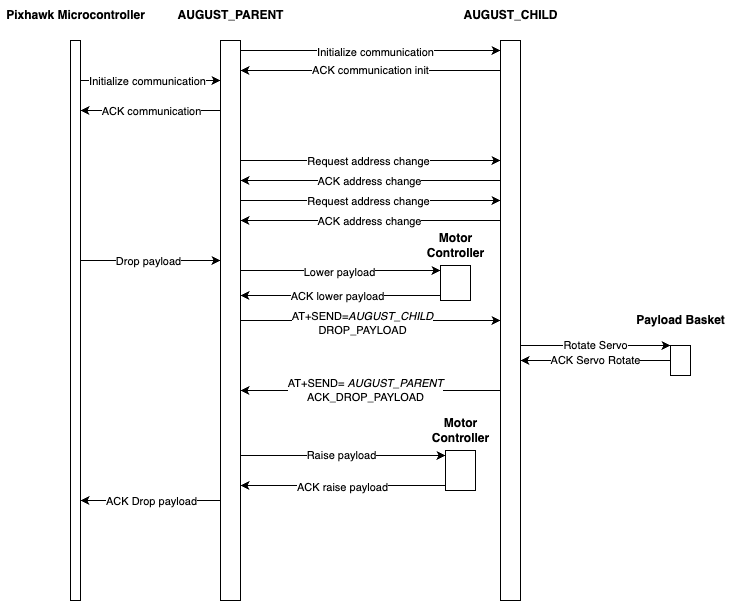

The diagram above was exported from draw.io. Its source (the exported page's mxGraphModel, read from the mxfile embedded in the PNG):
<mxGraphModel dx="697" dy="594" grid="1" gridSize="10" guides="1" tooltips="1" connect="1" arrows="1" fold="1" page="1" pageScale="1" pageWidth="1100" pageHeight="850" math="0" shadow="0">
  <root>
    <mxCell id="0" />
    <mxCell id="1" parent="0" />
    <mxCell id="c1o_I43gNxkD8a20djhd-44" style="edgeStyle=orthogonalEdgeStyle;rounded=0;orthogonalLoop=1;jettySize=auto;html=1;curved=0;" parent="1" edge="1">
      <mxGeometry relative="1" as="geometry">
        <mxPoint x="120" y="310" as="sourcePoint" />
        <mxPoint x="260" y="310" as="targetPoint" />
      </mxGeometry>
    </mxCell>
    <mxCell id="c1o_I43gNxkD8a20djhd-45" value="Drop payload" style="edgeLabel;html=1;align=center;verticalAlign=middle;resizable=0;points=[];" parent="c1o_I43gNxkD8a20djhd-44" vertex="1" connectable="0">
      <mxGeometry x="-0.0429" y="-3" relative="1" as="geometry">
        <mxPoint y="-3" as="offset" />
      </mxGeometry>
    </mxCell>
    <mxCell id="c1o_I43gNxkD8a20djhd-1" value="&lt;div&gt;&lt;br&gt;&lt;/div&gt;" style="html=1;points=[[0,0,0,0,5],[0,1,0,0,-5],[1,0,0,0,5],[1,1,0,0,-5]];perimeter=orthogonalPerimeter;outlineConnect=0;targetShapes=umlLifeline;portConstraint=eastwest;newEdgeStyle={&quot;curved&quot;:0,&quot;rounded&quot;:0};" parent="1" vertex="1">
      <mxGeometry x="110" y="90" width="10" height="560" as="geometry" />
    </mxCell>
    <mxCell id="c1o_I43gNxkD8a20djhd-20" style="edgeStyle=orthogonalEdgeStyle;rounded=0;orthogonalLoop=1;jettySize=auto;html=1;curved=0;" parent="1" edge="1">
      <mxGeometry relative="1" as="geometry">
        <mxPoint x="260" y="160" as="sourcePoint" />
        <mxPoint x="120" y="160" as="targetPoint" />
        <Array as="points">
          <mxPoint x="250" y="160" />
          <mxPoint x="250" y="160" />
        </Array>
      </mxGeometry>
    </mxCell>
    <mxCell id="c1o_I43gNxkD8a20djhd-21" value="ACK communication" style="edgeLabel;html=1;align=center;verticalAlign=middle;resizable=0;points=[];" parent="c1o_I43gNxkD8a20djhd-20" vertex="1" connectable="0">
      <mxGeometry x="0.0714" y="-4" relative="1" as="geometry">
        <mxPoint x="5" y="4" as="offset" />
      </mxGeometry>
    </mxCell>
    <mxCell id="c1o_I43gNxkD8a20djhd-24" value="" style="edgeStyle=orthogonalEdgeStyle;rounded=0;orthogonalLoop=1;jettySize=auto;html=1;curved=0;" parent="1" source="c1o_I43gNxkD8a20djhd-8" target="c1o_I43gNxkD8a20djhd-23" edge="1">
      <mxGeometry relative="1" as="geometry">
        <Array as="points">
          <mxPoint x="410" y="100" />
          <mxPoint x="410" y="100" />
        </Array>
      </mxGeometry>
    </mxCell>
    <mxCell id="c1o_I43gNxkD8a20djhd-27" value="Initialize communication" style="edgeLabel;html=1;align=center;verticalAlign=middle;resizable=0;points=[];" parent="c1o_I43gNxkD8a20djhd-24" vertex="1" connectable="0">
      <mxGeometry x="0.0308" y="-1" relative="1" as="geometry">
        <mxPoint as="offset" />
      </mxGeometry>
    </mxCell>
    <mxCell id="c1o_I43gNxkD8a20djhd-29" style="edgeStyle=orthogonalEdgeStyle;rounded=0;orthogonalLoop=1;jettySize=auto;html=1;curved=0;" parent="1" source="c1o_I43gNxkD8a20djhd-8" target="c1o_I43gNxkD8a20djhd-23" edge="1">
      <mxGeometry relative="1" as="geometry">
        <Array as="points">
          <mxPoint x="500" y="210" />
          <mxPoint x="500" y="210" />
        </Array>
      </mxGeometry>
    </mxCell>
    <mxCell id="c1o_I43gNxkD8a20djhd-31" value="Request address change" style="edgeLabel;html=1;align=center;verticalAlign=middle;resizable=0;points=[];" parent="c1o_I43gNxkD8a20djhd-29" vertex="1" connectable="0">
      <mxGeometry x="-0.0231" relative="1" as="geometry">
        <mxPoint as="offset" />
      </mxGeometry>
    </mxCell>
    <mxCell id="c1o_I43gNxkD8a20djhd-72" style="edgeStyle=orthogonalEdgeStyle;rounded=0;orthogonalLoop=1;jettySize=auto;html=1;curved=0;" parent="1" edge="1">
      <mxGeometry relative="1" as="geometry">
        <mxPoint x="260" y="550" as="sourcePoint" />
        <mxPoint x="120" y="550" as="targetPoint" />
      </mxGeometry>
    </mxCell>
    <mxCell id="c1o_I43gNxkD8a20djhd-73" value="ACK Drop payload" style="edgeLabel;html=1;align=center;verticalAlign=middle;resizable=0;points=[];" parent="c1o_I43gNxkD8a20djhd-72" vertex="1" connectable="0">
      <mxGeometry x="0.1" relative="1" as="geometry">
        <mxPoint x="7" as="offset" />
      </mxGeometry>
    </mxCell>
    <mxCell id="8" style="edgeStyle=none;html=1;curved=0;rounded=0;entryX=0;entryY=0;entryDx=0;entryDy=5;entryPerimeter=0;" edge="1" parent="1" source="c1o_I43gNxkD8a20djhd-8" target="6">
      <mxGeometry relative="1" as="geometry" />
    </mxCell>
    <mxCell id="13" value="Raise payload" style="edgeLabel;html=1;align=center;verticalAlign=middle;resizable=0;points=[];" vertex="1" connectable="0" parent="8">
      <mxGeometry x="-0.0732" y="1" relative="1" as="geometry">
        <mxPoint x="5" as="offset" />
      </mxGeometry>
    </mxCell>
    <mxCell id="18" style="edgeStyle=none;html=1;curved=0;rounded=0;entryX=0;entryY=0;entryDx=0;entryDy=5;entryPerimeter=0;" edge="1" parent="1" source="c1o_I43gNxkD8a20djhd-8" target="c1o_I43gNxkD8a20djhd-47">
      <mxGeometry relative="1" as="geometry" />
    </mxCell>
    <mxCell id="19" value="Lower payload" style="edgeLabel;html=1;align=center;verticalAlign=middle;resizable=0;points=[];" vertex="1" connectable="0" parent="18">
      <mxGeometry x="-0.02" y="-1" relative="1" as="geometry">
        <mxPoint as="offset" />
      </mxGeometry>
    </mxCell>
    <mxCell id="20" style="edgeStyle=none;html=1;curved=0;rounded=0;" edge="1" parent="1" source="c1o_I43gNxkD8a20djhd-8" target="c1o_I43gNxkD8a20djhd-23">
      <mxGeometry relative="1" as="geometry" />
    </mxCell>
    <mxCell id="21" value="AT+SEND=&lt;i style=&quot;border-color: var(--border-color);&quot;&gt;AUGUST_CHILD&lt;/i&gt;&lt;div style=&quot;border-color: var(--border-color);&quot;&gt;DROP_PAYLOAD&lt;/div&gt;" style="edgeLabel;html=1;align=center;verticalAlign=middle;resizable=0;points=[];" vertex="1" connectable="0" parent="20">
      <mxGeometry x="-0.0692" y="-1" relative="1" as="geometry">
        <mxPoint y="1" as="offset" />
      </mxGeometry>
    </mxCell>
    <mxCell id="c1o_I43gNxkD8a20djhd-8" value="" style="html=1;points=[[0,0,0,0,5],[0,1,0,0,-5],[1,0,0,0,5],[1,1,0,0,-5]];perimeter=orthogonalPerimeter;outlineConnect=0;targetShapes=umlLifeline;portConstraint=eastwest;newEdgeStyle={&quot;curved&quot;:0,&quot;rounded&quot;:0};" parent="1" vertex="1">
      <mxGeometry x="260" y="90" width="20" height="560" as="geometry" />
    </mxCell>
    <mxCell id="c1o_I43gNxkD8a20djhd-11" value="Pixhawk Microcontroller" style="text;html=1;align=center;verticalAlign=middle;resizable=0;points=[];autosize=1;strokeColor=none;fillColor=none;rotation=0;fontStyle=1" parent="1" vertex="1">
      <mxGeometry x="40" y="50" width="150" height="30" as="geometry" />
    </mxCell>
    <mxCell id="c1o_I43gNxkD8a20djhd-14" style="edgeStyle=orthogonalEdgeStyle;rounded=0;orthogonalLoop=1;jettySize=auto;html=1;curved=0;entryX=0;entryY=0;entryDx=0;entryDy=5;entryPerimeter=0;exitX=1;exitY=0;exitDx=0;exitDy=5;exitPerimeter=0;" parent="1" edge="1">
      <mxGeometry relative="1" as="geometry">
        <mxPoint x="120" y="130" as="sourcePoint" />
        <mxPoint x="260" y="130" as="targetPoint" />
      </mxGeometry>
    </mxCell>
    <mxCell id="c1o_I43gNxkD8a20djhd-19" value="Initialize communication" style="edgeLabel;html=1;align=center;verticalAlign=middle;resizable=0;points=[];" parent="c1o_I43gNxkD8a20djhd-14" vertex="1" connectable="0">
      <mxGeometry x="-0.0571" relative="1" as="geometry">
        <mxPoint as="offset" />
      </mxGeometry>
    </mxCell>
    <mxCell id="c1o_I43gNxkD8a20djhd-22" value="AUGUST_PARENT" style="text;html=1;align=center;verticalAlign=middle;resizable=0;points=[];autosize=1;strokeColor=none;fillColor=none;rotation=0;fontStyle=1" parent="1" vertex="1">
      <mxGeometry x="205" y="50" width="130" height="30" as="geometry" />
    </mxCell>
    <mxCell id="c1o_I43gNxkD8a20djhd-28" value="ACK communication init" style="edgeStyle=orthogonalEdgeStyle;rounded=0;orthogonalLoop=1;jettySize=auto;html=1;curved=0;" parent="1" edge="1">
      <mxGeometry relative="1" as="geometry">
        <mxPoint x="540" y="120" as="sourcePoint" />
        <mxPoint x="280" y="120" as="targetPoint" />
      </mxGeometry>
    </mxCell>
    <mxCell id="c1o_I43gNxkD8a20djhd-33" style="edgeStyle=orthogonalEdgeStyle;rounded=0;orthogonalLoop=1;jettySize=auto;html=1;curved=0;" parent="1" source="c1o_I43gNxkD8a20djhd-23" target="c1o_I43gNxkD8a20djhd-8" edge="1">
      <mxGeometry relative="1" as="geometry">
        <Array as="points">
          <mxPoint x="490" y="230" />
          <mxPoint x="490" y="230" />
        </Array>
      </mxGeometry>
    </mxCell>
    <mxCell id="c1o_I43gNxkD8a20djhd-36" value="ACK address change" style="edgeLabel;html=1;align=center;verticalAlign=middle;resizable=0;points=[];" parent="c1o_I43gNxkD8a20djhd-33" vertex="1" connectable="0">
      <mxGeometry x="0.0154" y="2" relative="1" as="geometry">
        <mxPoint y="-2" as="offset" />
      </mxGeometry>
    </mxCell>
    <mxCell id="c1o_I43gNxkD8a20djhd-69" style="edgeStyle=orthogonalEdgeStyle;rounded=0;orthogonalLoop=1;jettySize=auto;html=1;curved=0;" parent="1" edge="1">
      <mxGeometry relative="1" as="geometry">
        <mxPoint x="540" y="440" as="sourcePoint" />
        <mxPoint x="280" y="440" as="targetPoint" />
      </mxGeometry>
    </mxCell>
    <mxCell id="c1o_I43gNxkD8a20djhd-71" value="AT+SEND= &lt;i&gt;AUGUST_PARENT&lt;/i&gt;&lt;div&gt;ACK_DROP_PAYLOAD&lt;/div&gt;" style="edgeLabel;html=1;align=center;verticalAlign=middle;resizable=0;points=[];" parent="c1o_I43gNxkD8a20djhd-69" vertex="1" connectable="0">
      <mxGeometry x="0.0462" y="-1" relative="1" as="geometry">
        <mxPoint as="offset" />
      </mxGeometry>
    </mxCell>
    <mxCell id="24" value="&lt;meta charset=&quot;utf-8&quot;&gt;&lt;span style=&quot;color: rgb(0, 0, 0); font-family: Helvetica; font-size: 11px; font-style: normal; font-variant-ligatures: normal; font-variant-caps: normal; font-weight: 400; letter-spacing: normal; orphans: 2; text-align: center; text-indent: 0px; text-transform: none; widows: 2; word-spacing: 0px; -webkit-text-stroke-width: 0px; background-color: rgb(255, 255, 255); text-decoration-thickness: initial; text-decoration-style: initial; text-decoration-color: initial; float: none; display: inline !important;&quot;&gt;Rotate Servo&lt;/span&gt;" style="edgeStyle=none;html=1;curved=0;rounded=0;" edge="1" parent="1" source="c1o_I43gNxkD8a20djhd-23" target="c1o_I43gNxkD8a20djhd-50">
      <mxGeometry relative="1" as="geometry" />
    </mxCell>
    <mxCell id="c1o_I43gNxkD8a20djhd-23" value="" style="html=1;points=[[0,0,0,0,5],[0,1,0,0,-5],[1,0,0,0,5],[1,1,0,0,-5]];perimeter=orthogonalPerimeter;outlineConnect=0;targetShapes=umlLifeline;portConstraint=eastwest;newEdgeStyle={&quot;curved&quot;:0,&quot;rounded&quot;:0};" parent="1" vertex="1">
      <mxGeometry x="540" y="90" width="20" height="560" as="geometry" />
    </mxCell>
    <mxCell id="c1o_I43gNxkD8a20djhd-25" value="AUGUST_CHILD" style="text;html=1;align=center;verticalAlign=middle;resizable=0;points=[];autosize=1;strokeColor=none;fillColor=none;rotation=0;fontStyle=1" parent="1" vertex="1">
      <mxGeometry x="490" y="50" width="120" height="30" as="geometry" />
    </mxCell>
    <mxCell id="c1o_I43gNxkD8a20djhd-37" style="edgeStyle=orthogonalEdgeStyle;rounded=0;orthogonalLoop=1;jettySize=auto;html=1;curved=0;" parent="1" edge="1">
      <mxGeometry relative="1" as="geometry">
        <mxPoint x="280" y="250" as="sourcePoint" />
        <mxPoint x="540" y="250" as="targetPoint" />
        <Array as="points">
          <mxPoint x="500" y="250" />
          <mxPoint x="500" y="250" />
        </Array>
      </mxGeometry>
    </mxCell>
    <mxCell id="c1o_I43gNxkD8a20djhd-38" value="Request address change" style="edgeLabel;html=1;align=center;verticalAlign=middle;resizable=0;points=[];" parent="c1o_I43gNxkD8a20djhd-37" vertex="1" connectable="0">
      <mxGeometry x="-0.0231" relative="1" as="geometry">
        <mxPoint as="offset" />
      </mxGeometry>
    </mxCell>
    <mxCell id="c1o_I43gNxkD8a20djhd-39" style="edgeStyle=orthogonalEdgeStyle;rounded=0;orthogonalLoop=1;jettySize=auto;html=1;curved=0;" parent="1" edge="1">
      <mxGeometry relative="1" as="geometry">
        <mxPoint x="540" y="270" as="sourcePoint" />
        <mxPoint x="280" y="270" as="targetPoint" />
        <Array as="points">
          <mxPoint x="490" y="270" />
          <mxPoint x="490" y="270" />
        </Array>
      </mxGeometry>
    </mxCell>
    <mxCell id="c1o_I43gNxkD8a20djhd-40" value="ACK address change" style="edgeLabel;html=1;align=center;verticalAlign=middle;resizable=0;points=[];" parent="c1o_I43gNxkD8a20djhd-39" vertex="1" connectable="0">
      <mxGeometry x="0.0154" y="2" relative="1" as="geometry">
        <mxPoint y="-2" as="offset" />
      </mxGeometry>
    </mxCell>
    <mxCell id="c1o_I43gNxkD8a20djhd-60" style="edgeStyle=orthogonalEdgeStyle;rounded=0;orthogonalLoop=1;jettySize=auto;html=1;curved=0;exitX=0;exitY=1;exitDx=0;exitDy=-5;exitPerimeter=0;" parent="1" source="c1o_I43gNxkD8a20djhd-47" edge="1">
      <mxGeometry relative="1" as="geometry">
        <Array as="points">
          <mxPoint x="490" y="345" />
        </Array>
        <mxPoint x="480" y="300" as="sourcePoint" />
        <mxPoint x="280" y="345" as="targetPoint" />
      </mxGeometry>
    </mxCell>
    <mxCell id="c1o_I43gNxkD8a20djhd-61" value="ACK lower payload" style="edgeLabel;html=1;align=center;verticalAlign=middle;resizable=0;points=[];" parent="c1o_I43gNxkD8a20djhd-60" vertex="1" connectable="0">
      <mxGeometry x="-0.1333" relative="1" as="geometry">
        <mxPoint x="-29" as="offset" />
      </mxGeometry>
    </mxCell>
    <mxCell id="c1o_I43gNxkD8a20djhd-47" value="" style="html=1;points=[[0,0,0,0,5],[0,1,0,0,-5],[1,0,0,0,5],[1,1,0,0,-5]];perimeter=orthogonalPerimeter;outlineConnect=0;targetShapes=umlLifeline;portConstraint=eastwest;newEdgeStyle={&quot;curved&quot;:0,&quot;rounded&quot;:0};" parent="1" vertex="1">
      <mxGeometry x="480" y="315" width="30" height="35" as="geometry" />
    </mxCell>
    <mxCell id="25" value="ACK Servo Rotate" style="edgeStyle=none;html=1;curved=0;rounded=0;" edge="1" parent="1" source="c1o_I43gNxkD8a20djhd-50" target="c1o_I43gNxkD8a20djhd-23">
      <mxGeometry relative="1" as="geometry" />
    </mxCell>
    <mxCell id="c1o_I43gNxkD8a20djhd-50" value="" style="html=1;points=[[0,0,0,0,5],[0,1,0,0,-5],[1,0,0,0,5],[1,1,0,0,-5]];perimeter=orthogonalPerimeter;outlineConnect=0;targetShapes=umlLifeline;portConstraint=eastwest;newEdgeStyle={&quot;curved&quot;:0,&quot;rounded&quot;:0};" parent="1" vertex="1">
      <mxGeometry x="710" y="395" width="20" height="30" as="geometry" />
    </mxCell>
    <mxCell id="c1o_I43gNxkD8a20djhd-57" value="Motor&lt;div&gt;Controller&lt;/div&gt;" style="text;html=1;align=center;verticalAlign=middle;resizable=0;points=[];autosize=1;strokeColor=none;fillColor=none;fontStyle=1" parent="1" vertex="1">
      <mxGeometry x="455" y="275" width="80" height="40" as="geometry" />
    </mxCell>
    <mxCell id="c1o_I43gNxkD8a20djhd-63" value="Payload Basket" style="text;html=1;align=center;verticalAlign=middle;resizable=0;points=[];autosize=1;strokeColor=none;fillColor=none;fontStyle=1" parent="1" vertex="1">
      <mxGeometry x="665" y="355" width="110" height="30" as="geometry" />
    </mxCell>
    <mxCell id="10" style="edgeStyle=none;html=1;curved=0;rounded=0;exitX=0;exitY=1;exitDx=0;exitDy=-5;exitPerimeter=0;" edge="1" parent="1" source="6" target="c1o_I43gNxkD8a20djhd-8">
      <mxGeometry relative="1" as="geometry">
        <mxPoint x="480" y="540" as="sourcePoint" />
      </mxGeometry>
    </mxCell>
    <mxCell id="12" value="ACK raise payload" style="edgeLabel;html=1;align=center;verticalAlign=middle;resizable=0;points=[];" vertex="1" connectable="0" parent="10">
      <mxGeometry x="0.0146" y="1" relative="1" as="geometry">
        <mxPoint as="offset" />
      </mxGeometry>
    </mxCell>
    <mxCell id="6" value="" style="html=1;points=[[0,0,0,0,5],[0,1,0,0,-5],[1,0,0,0,5],[1,1,0,0,-5]];perimeter=orthogonalPerimeter;outlineConnect=0;targetShapes=umlLifeline;portConstraint=eastwest;newEdgeStyle={&quot;curved&quot;:0,&quot;rounded&quot;:0};" vertex="1" parent="1">
      <mxGeometry x="485" y="500" width="30" height="40" as="geometry" />
    </mxCell>
    <mxCell id="7" value="Motor&lt;div&gt;Controller&lt;/div&gt;" style="text;html=1;align=center;verticalAlign=middle;resizable=0;points=[];autosize=1;strokeColor=none;fillColor=none;fontStyle=1" vertex="1" parent="1">
      <mxGeometry x="460" y="460" width="80" height="40" as="geometry" />
    </mxCell>
  </root>
</mxGraphModel>